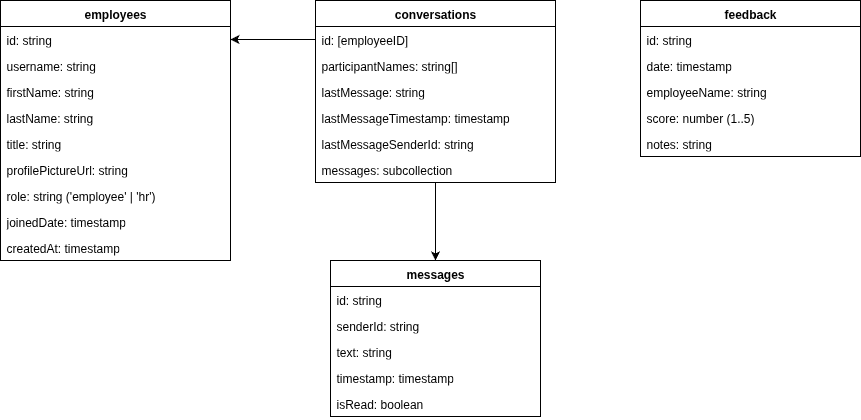

The diagram above was exported from draw.io. Its source (the exported page's mxGraphModel, read from the mxfile embedded in the PNG):
<mxGraphModel dx="1006" dy="1263" grid="1" gridSize="10" guides="1" tooltips="1" connect="1" arrows="1" fold="1" page="1" pageScale="1" pageWidth="1920" pageHeight="1200" math="0" shadow="0">
  <root>
    <mxCell id="0" />
    <mxCell id="1" parent="0" />
    <mxCell id="jg3ujEH1v34JN1C7TJws-2" style="edgeStyle=orthogonalEdgeStyle;rounded=0;orthogonalLoop=1;jettySize=auto;html=1;entryX=0.5;entryY=0;entryDx=0;entryDy=0;" parent="1" source="rrErjX9-cOxtol_-rAYE-1" target="rrErjX9-cOxtol_-rAYE-7" edge="1">
      <mxGeometry relative="1" as="geometry" />
    </mxCell>
    <mxCell id="rrErjX9-cOxtol_-rAYE-1" value="conversations" style="swimlane;fontStyle=1;align=center;verticalAlign=top;childLayout=stackLayout;horizontal=1;startSize=26;horizontalStack=0;resizeParent=1;resizeParentMax=0;resizeLast=0;collapsible=1;marginBottom=0;whiteSpace=wrap;html=1;" parent="1" vertex="1">
      <mxGeometry x="795" y="340" width="240" height="182" as="geometry" />
    </mxCell>
    <mxCell id="rrErjX9-cOxtol_-rAYE-12" value="id: [employeeID]" style="text;strokeColor=none;fillColor=none;align=left;verticalAlign=top;spacingLeft=4;spacingRight=4;overflow=hidden;rotatable=0;points=[[0,0.5],[1,0.5]];portConstraint=eastwest;whiteSpace=wrap;html=1;" parent="rrErjX9-cOxtol_-rAYE-1" vertex="1">
      <mxGeometry y="26" width="240" height="26" as="geometry" />
    </mxCell>
    <mxCell id="rrErjX9-cOxtol_-rAYE-2" value="participantNames: string[]" style="text;strokeColor=none;fillColor=none;align=left;verticalAlign=top;spacingLeft=4;spacingRight=4;overflow=hidden;rotatable=0;points=[[0,0.5],[1,0.5]];portConstraint=eastwest;whiteSpace=wrap;html=1;" parent="rrErjX9-cOxtol_-rAYE-1" vertex="1">
      <mxGeometry y="52" width="240" height="26" as="geometry" />
    </mxCell>
    <mxCell id="rrErjX9-cOxtol_-rAYE-4" value="lastMessage: string" style="text;strokeColor=none;fillColor=none;align=left;verticalAlign=top;spacingLeft=4;spacingRight=4;overflow=hidden;rotatable=0;points=[[0,0.5],[1,0.5]];portConstraint=eastwest;whiteSpace=wrap;html=1;" parent="rrErjX9-cOxtol_-rAYE-1" vertex="1">
      <mxGeometry y="78" width="240" height="26" as="geometry" />
    </mxCell>
    <mxCell id="rrErjX9-cOxtol_-rAYE-5" value="lastMessageTimestamp:&amp;nbsp;timestamp" style="text;strokeColor=none;fillColor=none;align=left;verticalAlign=top;spacingLeft=4;spacingRight=4;overflow=hidden;rotatable=0;points=[[0,0.5],[1,0.5]];portConstraint=eastwest;whiteSpace=wrap;html=1;" parent="rrErjX9-cOxtol_-rAYE-1" vertex="1">
      <mxGeometry y="104" width="240" height="26" as="geometry" />
    </mxCell>
    <mxCell id="iURoOVy3tINRMpsrWU5H-1" value="lastMessageSenderId: string" style="text;strokeColor=none;fillColor=none;align=left;verticalAlign=top;spacingLeft=4;spacingRight=4;overflow=hidden;rotatable=0;points=[[0,0.5],[1,0.5]];portConstraint=eastwest;whiteSpace=wrap;html=1;" parent="rrErjX9-cOxtol_-rAYE-1" vertex="1">
      <mxGeometry y="130" width="240" height="26" as="geometry" />
    </mxCell>
    <mxCell id="rrErjX9-cOxtol_-rAYE-6" value="messages: subcollection" style="text;strokeColor=none;fillColor=none;align=left;verticalAlign=top;spacingLeft=4;spacingRight=4;overflow=hidden;rotatable=0;points=[[0,0.5],[1,0.5]];portConstraint=eastwest;whiteSpace=wrap;html=1;" parent="rrErjX9-cOxtol_-rAYE-1" vertex="1">
      <mxGeometry y="156" width="240" height="26" as="geometry" />
    </mxCell>
    <mxCell id="rrErjX9-cOxtol_-rAYE-7" value="messages" style="swimlane;fontStyle=1;align=center;verticalAlign=top;childLayout=stackLayout;horizontal=1;startSize=26;horizontalStack=0;resizeParent=1;resizeParentMax=0;resizeLast=0;collapsible=1;marginBottom=0;whiteSpace=wrap;html=1;" parent="1" vertex="1">
      <mxGeometry x="810" y="600" width="210" height="156" as="geometry" />
    </mxCell>
    <mxCell id="rrErjX9-cOxtol_-rAYE-13" value="id: string" style="text;strokeColor=none;fillColor=none;align=left;verticalAlign=top;spacingLeft=4;spacingRight=4;overflow=hidden;rotatable=0;points=[[0,0.5],[1,0.5]];portConstraint=eastwest;whiteSpace=wrap;html=1;" parent="rrErjX9-cOxtol_-rAYE-7" vertex="1">
      <mxGeometry y="26" width="210" height="26" as="geometry" />
    </mxCell>
    <mxCell id="rrErjX9-cOxtol_-rAYE-8" value="senderId: string" style="text;strokeColor=none;fillColor=none;align=left;verticalAlign=top;spacingLeft=4;spacingRight=4;overflow=hidden;rotatable=0;points=[[0,0.5],[1,0.5]];portConstraint=eastwest;whiteSpace=wrap;html=1;" parent="rrErjX9-cOxtol_-rAYE-7" vertex="1">
      <mxGeometry y="52" width="210" height="26" as="geometry" />
    </mxCell>
    <mxCell id="rrErjX9-cOxtol_-rAYE-9" value="text: string" style="text;strokeColor=none;fillColor=none;align=left;verticalAlign=top;spacingLeft=4;spacingRight=4;overflow=hidden;rotatable=0;points=[[0,0.5],[1,0.5]];portConstraint=eastwest;whiteSpace=wrap;html=1;" parent="rrErjX9-cOxtol_-rAYE-7" vertex="1">
      <mxGeometry y="78" width="210" height="26" as="geometry" />
    </mxCell>
    <mxCell id="rrErjX9-cOxtol_-rAYE-10" value="timestamp:&amp;nbsp;timestamp" style="text;strokeColor=none;fillColor=none;align=left;verticalAlign=top;spacingLeft=4;spacingRight=4;overflow=hidden;rotatable=0;points=[[0,0.5],[1,0.5]];portConstraint=eastwest;whiteSpace=wrap;html=1;" parent="rrErjX9-cOxtol_-rAYE-7" vertex="1">
      <mxGeometry y="104" width="210" height="26" as="geometry" />
    </mxCell>
    <mxCell id="rrErjX9-cOxtol_-rAYE-31" value="isRead&lt;span style=&quot;background-color: transparent; color: light-dark(rgb(0, 0, 0), rgb(255, 255, 255));&quot;&gt;: boolean&lt;/span&gt;" style="text;strokeColor=none;fillColor=none;align=left;verticalAlign=top;spacingLeft=4;spacingRight=4;overflow=hidden;rotatable=0;points=[[0,0.5],[1,0.5]];portConstraint=eastwest;whiteSpace=wrap;html=1;" parent="rrErjX9-cOxtol_-rAYE-7" vertex="1">
      <mxGeometry y="130" width="210" height="26" as="geometry" />
    </mxCell>
    <mxCell id="rrErjX9-cOxtol_-rAYE-14" value="feedback" style="swimlane;fontStyle=1;align=center;verticalAlign=top;childLayout=stackLayout;horizontal=1;startSize=26;horizontalStack=0;resizeParent=1;resizeParentMax=0;resizeLast=0;collapsible=1;marginBottom=0;whiteSpace=wrap;html=1;" parent="1" vertex="1">
      <mxGeometry x="1120" y="340" width="220" height="156" as="geometry" />
    </mxCell>
    <mxCell id="rrErjX9-cOxtol_-rAYE-15" value="id: string" style="text;strokeColor=none;fillColor=none;align=left;verticalAlign=top;spacingLeft=4;spacingRight=4;overflow=hidden;rotatable=0;points=[[0,0.5],[1,0.5]];portConstraint=eastwest;whiteSpace=wrap;html=1;" parent="rrErjX9-cOxtol_-rAYE-14" vertex="1">
      <mxGeometry y="26" width="220" height="26" as="geometry" />
    </mxCell>
    <mxCell id="rrErjX9-cOxtol_-rAYE-18" value="date:&amp;nbsp;timestamp" style="text;strokeColor=none;fillColor=none;align=left;verticalAlign=top;spacingLeft=4;spacingRight=4;overflow=hidden;rotatable=0;points=[[0,0.5],[1,0.5]];portConstraint=eastwest;whiteSpace=wrap;html=1;" parent="rrErjX9-cOxtol_-rAYE-14" vertex="1">
      <mxGeometry y="52" width="220" height="26" as="geometry" />
    </mxCell>
    <mxCell id="rrErjX9-cOxtol_-rAYE-16" value="employeeName: string" style="text;strokeColor=none;fillColor=none;align=left;verticalAlign=top;spacingLeft=4;spacingRight=4;overflow=hidden;rotatable=0;points=[[0,0.5],[1,0.5]];portConstraint=eastwest;whiteSpace=wrap;html=1;" parent="rrErjX9-cOxtol_-rAYE-14" vertex="1">
      <mxGeometry y="78" width="220" height="26" as="geometry" />
    </mxCell>
    <mxCell id="rrErjX9-cOxtol_-rAYE-17" value="score: number (1..5)" style="text;strokeColor=none;fillColor=none;align=left;verticalAlign=top;spacingLeft=4;spacingRight=4;overflow=hidden;rotatable=0;points=[[0,0.5],[1,0.5]];portConstraint=eastwest;whiteSpace=wrap;html=1;" parent="rrErjX9-cOxtol_-rAYE-14" vertex="1">
      <mxGeometry y="104" width="220" height="26" as="geometry" />
    </mxCell>
    <mxCell id="rrErjX9-cOxtol_-rAYE-24" value="notes: string" style="text;strokeColor=none;fillColor=none;align=left;verticalAlign=top;spacingLeft=4;spacingRight=4;overflow=hidden;rotatable=0;points=[[0,0.5],[1,0.5]];portConstraint=eastwest;whiteSpace=wrap;html=1;" parent="rrErjX9-cOxtol_-rAYE-14" vertex="1">
      <mxGeometry y="130" width="220" height="26" as="geometry" />
    </mxCell>
    <mxCell id="rrErjX9-cOxtol_-rAYE-19" value="employees" style="swimlane;fontStyle=1;align=center;verticalAlign=top;childLayout=stackLayout;horizontal=1;startSize=26;horizontalStack=0;resizeParent=1;resizeParentMax=0;resizeLast=0;collapsible=1;marginBottom=0;whiteSpace=wrap;html=1;" parent="1" vertex="1">
      <mxGeometry x="480" y="340" width="230" height="260" as="geometry" />
    </mxCell>
    <mxCell id="rrErjX9-cOxtol_-rAYE-20" value="id: string" style="text;strokeColor=none;fillColor=none;align=left;verticalAlign=top;spacingLeft=4;spacingRight=4;overflow=hidden;rotatable=0;points=[[0,0.5],[1,0.5]];portConstraint=eastwest;whiteSpace=wrap;html=1;" parent="rrErjX9-cOxtol_-rAYE-19" vertex="1">
      <mxGeometry y="26" width="230" height="26" as="geometry" />
    </mxCell>
    <mxCell id="rrErjX9-cOxtol_-rAYE-21" value="username: string" style="text;strokeColor=none;fillColor=none;align=left;verticalAlign=top;spacingLeft=4;spacingRight=4;overflow=hidden;rotatable=0;points=[[0,0.5],[1,0.5]];portConstraint=eastwest;whiteSpace=wrap;html=1;" parent="rrErjX9-cOxtol_-rAYE-19" vertex="1">
      <mxGeometry y="52" width="230" height="26" as="geometry" />
    </mxCell>
    <mxCell id="rrErjX9-cOxtol_-rAYE-25" value="firstName: string" style="text;strokeColor=none;fillColor=none;align=left;verticalAlign=top;spacingLeft=4;spacingRight=4;overflow=hidden;rotatable=0;points=[[0,0.5],[1,0.5]];portConstraint=eastwest;whiteSpace=wrap;html=1;" parent="rrErjX9-cOxtol_-rAYE-19" vertex="1">
      <mxGeometry y="78" width="230" height="26" as="geometry" />
    </mxCell>
    <mxCell id="rrErjX9-cOxtol_-rAYE-26" value="lastName: string" style="text;strokeColor=none;fillColor=none;align=left;verticalAlign=top;spacingLeft=4;spacingRight=4;overflow=hidden;rotatable=0;points=[[0,0.5],[1,0.5]];portConstraint=eastwest;whiteSpace=wrap;html=1;" parent="rrErjX9-cOxtol_-rAYE-19" vertex="1">
      <mxGeometry y="104" width="230" height="26" as="geometry" />
    </mxCell>
    <mxCell id="rrErjX9-cOxtol_-rAYE-27" value="title: string" style="text;strokeColor=none;fillColor=none;align=left;verticalAlign=top;spacingLeft=4;spacingRight=4;overflow=hidden;rotatable=0;points=[[0,0.5],[1,0.5]];portConstraint=eastwest;whiteSpace=wrap;html=1;" parent="rrErjX9-cOxtol_-rAYE-19" vertex="1">
      <mxGeometry y="130" width="230" height="26" as="geometry" />
    </mxCell>
    <mxCell id="rrErjX9-cOxtol_-rAYE-28" value="profilePictureUrl: string" style="text;strokeColor=none;fillColor=none;align=left;verticalAlign=top;spacingLeft=4;spacingRight=4;overflow=hidden;rotatable=0;points=[[0,0.5],[1,0.5]];portConstraint=eastwest;whiteSpace=wrap;html=1;" parent="rrErjX9-cOxtol_-rAYE-19" vertex="1">
      <mxGeometry y="156" width="230" height="26" as="geometry" />
    </mxCell>
    <mxCell id="rrErjX9-cOxtol_-rAYE-29" value="role: string ('employee' | 'hr')" style="text;strokeColor=none;fillColor=none;align=left;verticalAlign=top;spacingLeft=4;spacingRight=4;overflow=hidden;rotatable=0;points=[[0,0.5],[1,0.5]];portConstraint=eastwest;whiteSpace=wrap;html=1;" parent="rrErjX9-cOxtol_-rAYE-19" vertex="1">
      <mxGeometry y="182" width="230" height="26" as="geometry" />
    </mxCell>
    <mxCell id="rrErjX9-cOxtol_-rAYE-23" value="joinedDate:&amp;nbsp;timestamp" style="text;strokeColor=none;fillColor=none;align=left;verticalAlign=top;spacingLeft=4;spacingRight=4;overflow=hidden;rotatable=0;points=[[0,0.5],[1,0.5]];portConstraint=eastwest;whiteSpace=wrap;html=1;" parent="rrErjX9-cOxtol_-rAYE-19" vertex="1">
      <mxGeometry y="208" width="230" height="26" as="geometry" />
    </mxCell>
    <mxCell id="rrErjX9-cOxtol_-rAYE-30" value="createdAt:&amp;nbsp;timestamp" style="text;strokeColor=none;fillColor=none;align=left;verticalAlign=top;spacingLeft=4;spacingRight=4;overflow=hidden;rotatable=0;points=[[0,0.5],[1,0.5]];portConstraint=eastwest;whiteSpace=wrap;html=1;" parent="rrErjX9-cOxtol_-rAYE-19" vertex="1">
      <mxGeometry y="234" width="230" height="26" as="geometry" />
    </mxCell>
    <mxCell id="jg3ujEH1v34JN1C7TJws-1" style="edgeStyle=orthogonalEdgeStyle;rounded=0;orthogonalLoop=1;jettySize=auto;html=1;entryX=1;entryY=0.5;entryDx=0;entryDy=0;" parent="1" source="rrErjX9-cOxtol_-rAYE-12" target="rrErjX9-cOxtol_-rAYE-20" edge="1">
      <mxGeometry relative="1" as="geometry" />
    </mxCell>
  </root>
</mxGraphModel>